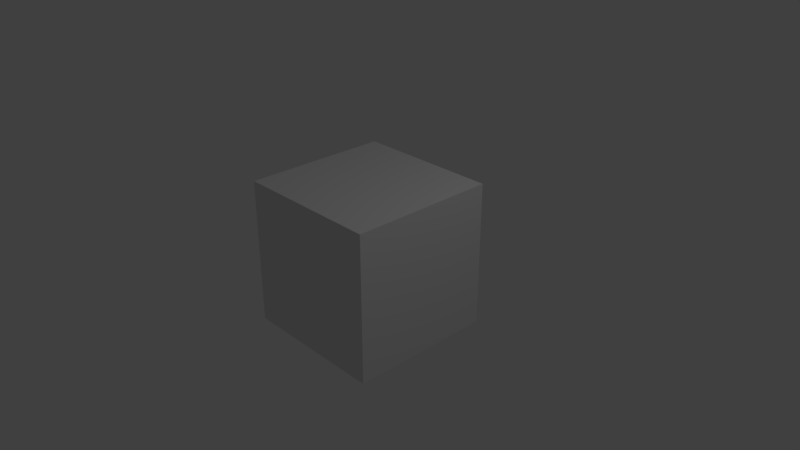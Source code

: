 # Source: video.blend  (saved by Blender 2.79.6; exported with 4.5.12 LTS)
import bpy
from mathutils import Matrix  # noqa: F401  (used for matrix-valued properties, if any)

bpy.ops.wm.read_factory_settings(use_empty=True)
scene = bpy.context.scene
scene.name = 'Scene'

# ---- collections
col_collection_1 = bpy.data.collections.new('Collection 1'); scene.collection.children.link(col_collection_1)

# ---- materials (node trees are filled in below, after node groups)
mat_material = bpy.data.materials.new('Material')
mat_material.alpha_threshold = 0.0
mat_material.use_transparent_shadow = False
mat_material.roughness = 0.5
mat_material.line_color = (0.0, 0.0, 0.0, 1.0)

# ---- material node trees

# ---- world
world_world = bpy.data.worlds.new('World'); scene.world = world_world
world_world.color = (0.05088, 0.05088, 0.05088)
world_world.use_sun_shadow = False
world_world.sun_shadow_jitter_overblur = 0.0

# ---- cameras
cam_camera = bpy.data.cameras.new('Camera')
cam_camera.clip_end = 100.0
cam_camera.lens = 35.0
cam_camera.sensor_width = 32.0
cam_camera.sensor_height = 18.0
cam_camera.ortho_scale = 7.314
cam_camera.dof.focus_distance = 0.0
cam_camera.dof.aperture_fstop = 128.0

# ---- lights
light_lamp = bpy.data.lights.new('Lamp', 'POINT')
light_lamp.transmission_factor = 0.0
light_lamp.cutoff_distance = 30.0
light_lamp.energy = 100.0
light_lamp.shadow_buffer_clip_start = 1.001
light_lamp.shadow_soft_size = 0.1
light_lamp.shadow_maximum_resolution = 0.006
light_lamp.use_absolute_resolution = True

# ---- meshes
me_cube = bpy.data.meshes.new('Cube')
me_cube.from_pydata([(1.0, 1.0, -1.0), (1.0, -1.0, -1.0), (-1.0, -1.0, -1.0), (-1.0, 1.0, -1.0), (1.0, 1.0, 1.0), (1.0, -1.0, 1.0), (-1.0, -1.0, 1.0), (-1.0, 1.0, 1.0)], [], [(0, 1, 2, 3), (4, 7, 6, 5), (0, 4, 5, 1), (1, 5, 6, 2), (2, 6, 7, 3), (4, 0, 3, 7)])
me_cube.materials.append(mat_material)
me_cube.use_remesh_preserve_volume = False
me_cube.use_remesh_preserve_attributes = False
me_cube.use_mirror_vertex_groups = False
me_cube.update()

# ---- objects
ob_cube = bpy.data.objects.new('Cube', me_cube)
ob_lamp = bpy.data.objects.new('Lamp', light_lamp)
ob_camera = bpy.data.objects.new('Camera', cam_camera)

# ---- transforms, parenting, visibility, modifiers, constraints
ob_cube.location = (0.0, 0.0, 0.0)
ob_cube.lock_rotations_4d = False
ob_cube.empty_display_type = 'ARROWS'
ob_cube.lineart.crease_threshold = 0.0
ob_lamp.location = (4.076, 1.005, 5.904)
ob_lamp.rotation_euler = (0.6503, 0.05522, 1.866)
ob_lamp.lock_rotations_4d = False
ob_lamp.empty_display_type = 'ARROWS'
ob_lamp.color = (0.0, 0.0, 0.0, 0.0)
ob_lamp.lineart.crease_threshold = 0.0
ob_camera.location = (7.481, -6.508, 5.344)
ob_camera.rotation_euler = (1.109, 0.0, 0.8149)
ob_camera.lock_rotations_4d = False
ob_camera.empty_display_type = 'ARROWS'
ob_camera.color = (0.0, 0.0, 0.0, 0.0)
ob_camera.display_type = 'WIRE'
ob_camera.lineart.crease_threshold = 0.0

# ---- collection membership
col_collection_1.objects.link(ob_cube)
col_collection_1.objects.link(ob_lamp)
col_collection_1.objects.link(ob_camera)

# ---- scene / render settings (as saved in the file)
scene.camera = ob_camera
scene.frame_start = 1; scene.frame_end = 2629; scene.frame_set(1)
scene.render.engine = 'BLENDER_EEVEE_NEXT'
scene.render.image_settings.file_format = 'FFMPEG'
scene.render.dither_intensity = 0.0
scene.cycles.use_denoising = False
scene.cycles.samples = 128
scene.cycles.sampling_pattern = 'TABULATED_SOBOL'
scene.cycles.use_adaptive_sampling = False
scene.cycles.use_light_tree = False
scene.view_settings.view_transform = 'Standard'
bpy.context.view_layer.update()

